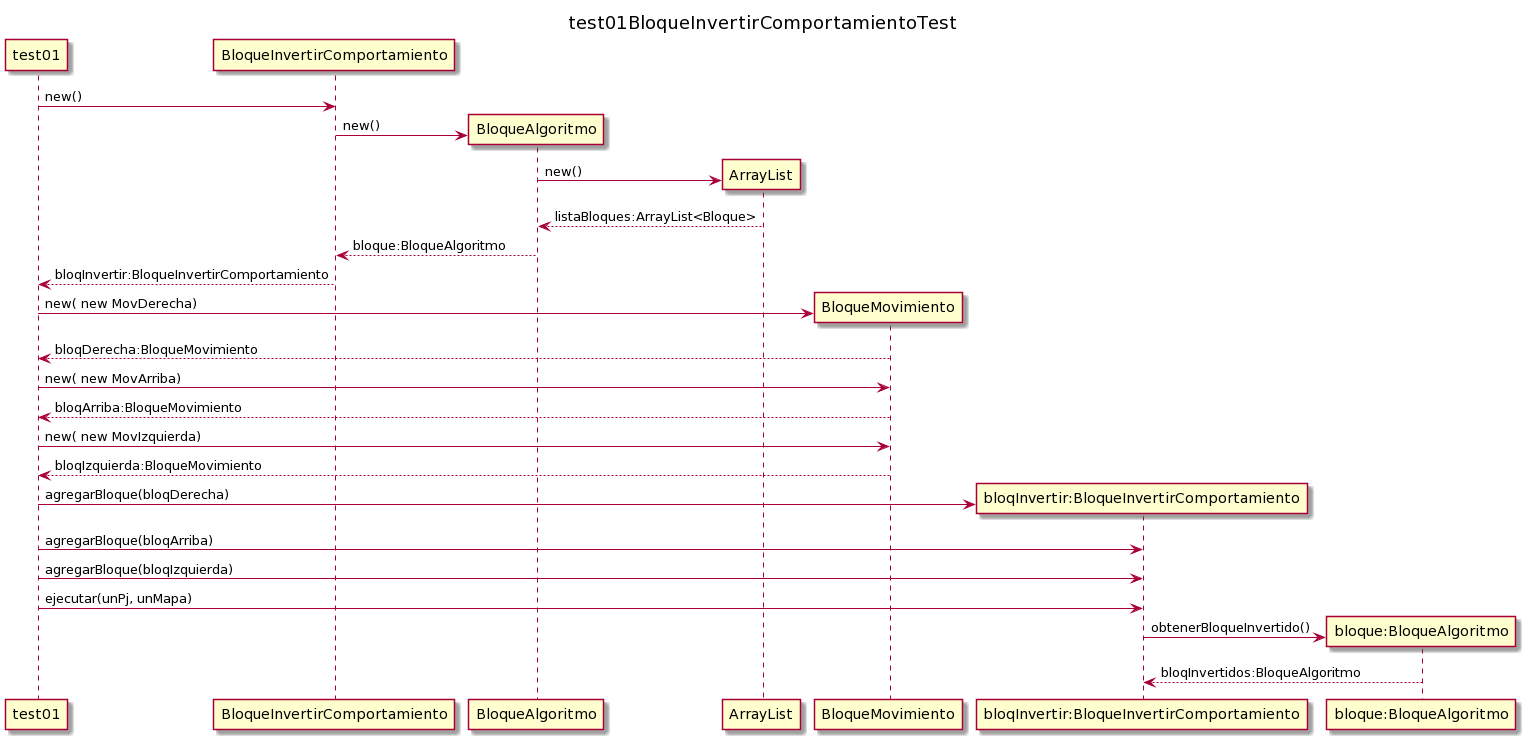

The diagram above was rendered by PlantUML. Its source (embedded in the PNG):
@startuml
title test01BloqueInvertirComportamientoTest
test01 -> BloqueInvertirComportamiento :new()
BloqueInvertirComportamiento -> BloqueAlgoritmo **:new()
BloqueAlgoritmo -> ArrayList **:new()
return listaBloques:ArrayList<Bloque>
BloqueAlgoritmo --> BloqueInvertirComportamiento : bloque:BloqueAlgoritmo
BloqueInvertirComportamiento --> test01 : bloqInvertir:BloqueInvertirComportamiento

test01 -> BloqueMovimiento **:new( new MovDerecha)
return bloqDerecha:BloqueMovimiento
test01 -> BloqueMovimiento :new( new MovArriba)
return bloqArriba:BloqueMovimiento
test01 -> BloqueMovimiento :new( new MovIzquierda)
return bloqIzquierda:BloqueMovimiento

test01 -> “bloqInvertir:BloqueInvertirComportamiento” **:agregarBloque(bloqDerecha)
test01 -> “bloqInvertir:BloqueInvertirComportamiento” :agregarBloque(bloqArriba)
test01 -> “bloqInvertir:BloqueInvertirComportamiento” :agregarBloque(bloqIzquierda)

test01 -> “bloqInvertir:BloqueInvertirComportamiento”  :ejecutar(unPj, unMapa)
“bloqInvertir:BloqueInvertirComportamiento”  -> “bloque:BloqueAlgoritmo” **:obtenerBloqueInvertido()
return bloqInvertidos:BloqueAlgoritmo
@enduml